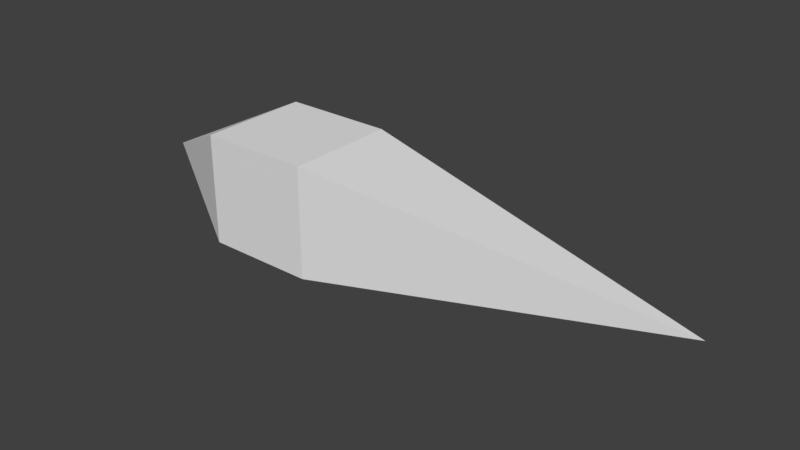 # Source: newBulletObject.blend  (saved by Blender 2.79.0; exported with 4.5.12 LTS)
import bpy
from mathutils import Matrix  # noqa: F401  (used for matrix-valued properties, if any)

bpy.ops.wm.read_factory_settings(use_empty=True)
scene = bpy.context.scene
scene.name = 'Scene'

# ---- collections
col_collection_1 = bpy.data.collections.new('Collection 1'); scene.collection.children.link(col_collection_1)

# ---- materials (node trees are filled in below, after node groups)
mat_material_001 = bpy.data.materials.new('Material.001')
mat_material_001.alpha_threshold = 0.0
mat_material_001.use_transparent_shadow = False
mat_material_001.roughness = 0.5

# ---- material node trees

# ---- world
world_world = bpy.data.worlds.new('World'); scene.world = world_world
world_world.color = (0.05088, 0.05088, 0.05088)
world_world.use_sun_shadow = False
world_world.sun_shadow_jitter_overblur = 0.0
world_world.cycles.sampling_method = 'MANUAL'

# ---- meshes
me_cube_001 = bpy.data.meshes.new('Cube.001')
me_cube_001.from_pydata([(-1.0, -1.0, -1.0), (1.0, -1.0, -1.0), (1.0, 1.0, -1.0), (-1.0, 1.0, 1.0), (1.0, -1.0, 1.0), (-1.0, 1.0, -1.0), (-1.0, -1.0, 1.0), (1.0, 1.0, 1.0), (-3.0, 0.0, 0.0), (7.468, 0.0, 0.0)], [], [(5, 3, 7, 2), (1, 4, 6, 0), (5, 2, 1, 0), (7, 3, 6, 4), (6, 3, 8), (4, 1, 9), (5, 0, 8), (3, 5, 8), (0, 6, 8), (1, 2, 9), (7, 4, 9), (2, 7, 9)])
_uv = me_cube_001.uv_layers.new(name='UVMap')
_uv.uv.foreach_set('vector', [0.2409, 0.6463, 0.2629, 0.5187, 0.3939, 0.5137, 0.3951, 0.6721, 0.3777, 0.1511, 0.3833, 0.3557, 0.2314, 0.393, 0.126, 0.2003, 0.2409, 0.6463, 0.3951, 0.6721, 0.4049, 0.8766, 0.1503, 0.8463, 0.3939, 0.5137, 0.2629, 0.5187, 0.2314, 0.393, 0.3833, 0.3557, 0.2314, 0.393, 0.2629, 0.5187, 0.006688, 0.5283, 0.3833, 0.3557, 0.3777, 0.1511, 0.9889, 0.4914, 0.2409, 0.6463, 0.1503, 0.8463, 0.006688, 0.5283, 0.2629, 0.5187, 0.2409, 0.6463, 0.006688, 0.5283, 0.126, 0.2003, 0.2314, 0.393, 0.006688, 0.5283, 0.4049, 0.8766, 0.3951, 0.6721, 0.9889, 0.4914, 0.3939, 0.5137, 0.3833, 0.3557, 0.9889, 0.4914, 0.3951, 0.6721, 0.3939, 0.5137, 0.9889, 0.4914])
me_cube_001.materials.append(mat_material_001)
me_cube_001.use_remesh_preserve_volume = False
me_cube_001.use_remesh_preserve_attributes = False
me_cube_001.use_mirror_vertex_groups = False
me_cube_001.update()

# ---- objects
ob_cube = bpy.data.objects.new('Cube', me_cube_001)

# ---- transforms, parenting, visibility, modifiers, constraints
ob_cube.location = (0.0, 0.0, 0.0)
ob_cube.lineart.crease_threshold = 0.0

# ---- collection membership
col_collection_1.objects.link(ob_cube)

# ---- scene / render settings (as saved in the file)
scene.frame_start = 1; scene.frame_end = 250; scene.frame_set(1)
scene.render.engine = 'BLENDER_EEVEE_NEXT'
scene.render.resolution_percentage = 50
scene.render.dither_intensity = 0.0
scene.cycles.use_denoising = False
scene.cycles.samples = 128
scene.cycles.sampling_pattern = 'TABULATED_SOBOL'
scene.cycles.use_adaptive_sampling = False
scene.cycles.use_light_tree = False
scene.cycles.blur_glossy = 0.0
scene.cycles.sample_clamp_indirect = 0.0
scene.view_settings.view_transform = 'Standard'
bpy.context.view_layer.update()

# ---- added for rendering (the .blend has no active camera and no usable light): camera, sun
cam_auto = bpy.data.cameras.new('AutoCamera')
cam_auto.lens = 50.0
cam_auto.sensor_width = 36.0
cam_auto.clip_end = 1000.0
ob_auto_camera = bpy.data.objects.new('AutoCamera', cam_auto)
scene.collection.objects.link(ob_auto_camera)
ob_auto_camera.location = (12.2668, -12.0392, 8.02616)
ob_auto_camera.rotation_euler = (1.09748, -7.21219e-08, 0.694738)
scene.camera = ob_auto_camera
light_auto_sun = bpy.data.lights.new('AutoSun', 'SUN')
light_auto_sun.energy = 3.0
light_auto_sun.angle = 0.0523599
ob_auto_sun = bpy.data.objects.new('AutoSun', light_auto_sun)
scene.collection.objects.link(ob_auto_sun)
ob_auto_sun.rotation_euler = (0.872665, 0.174533, 0.523599)
bpy.context.view_layer.update()

